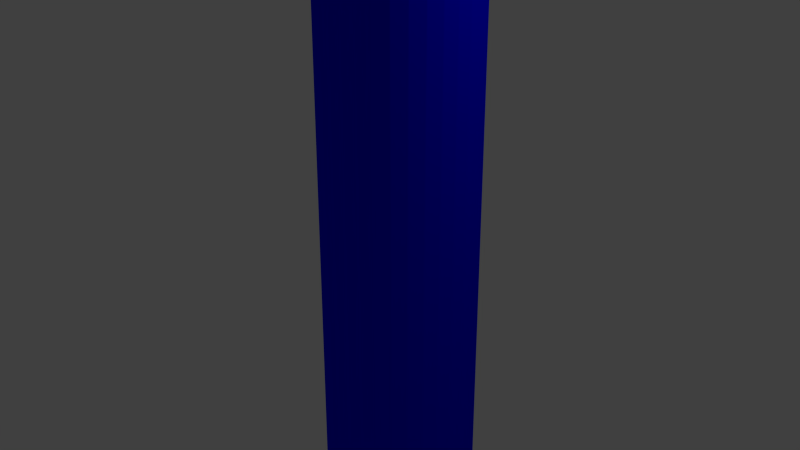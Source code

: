 # Source: poteau.blend  (saved by Blender 2.76.0; exported with 4.5.12 LTS)
import bpy
from mathutils import Matrix  # noqa: F401  (used for matrix-valued properties, if any)

bpy.ops.wm.read_factory_settings(use_empty=True)
scene = bpy.context.scene
scene.name = 'Scene'

# ---- collections
col_collection_1 = bpy.data.collections.new('Collection 1'); scene.collection.children.link(col_collection_1)

# ---- materials (node trees are filled in below, after node groups)
mat_material = bpy.data.materials.new('Material')
mat_material.alpha_threshold = 0.0
mat_material.use_transparent_shadow = False
mat_material.diffuse_color = (0.0, 0.0, 1.0, 1.0)
mat_material.roughness = 0.5

# ---- material node trees

# ---- world
world_world = bpy.data.worlds.new('World'); scene.world = world_world
world_world.color = (0.05088, 0.05088, 0.05088)
world_world.use_sun_shadow = False
world_world.sun_shadow_jitter_overblur = 0.0
world_world.cycles.sampling_method = 'MANUAL'
world_world.cycles.sample_map_resolution = 256

# ---- cameras
cam_camera = bpy.data.cameras.new('Camera')
cam_camera.clip_end = 100.0
cam_camera.lens = 35.0
cam_camera.sensor_width = 32.0
cam_camera.sensor_height = 18.0
cam_camera.ortho_scale = 7.314
cam_camera.dof.focus_distance = 0.0
cam_camera.dof.aperture_fstop = 128.0

# ---- lights
light_lamp = bpy.data.lights.new('Lamp', 'POINT')
light_lamp.transmission_factor = 0.0
light_lamp.cutoff_distance = 30.0
light_lamp.energy = 100.0
light_lamp.shadow_buffer_clip_start = 1.001
light_lamp.shadow_soft_size = 0.1
light_lamp.shadow_maximum_resolution = 0.006
light_lamp.use_absolute_resolution = True
light_lamp.cycles.use_multiple_importance_sampling = False

# ---- meshes
me_cylinder = bpy.data.meshes.new('Cylinder')
me_cylinder.from_pydata([(0.0, 1.0, -4.0), (0.0, 1.0, 4.0), (0.1951, 0.9808, -4.0), (0.1951, 0.9808, 4.0), (0.3827, 0.9239, -4.0), (0.3827, 0.9239, 4.0), (0.5556, 0.8315, -4.0), (0.5556, 0.8315, 4.0), (0.7071, 0.7071, -4.0), (0.7071, 0.7071, 4.0), (0.8315, 0.5556, -4.0), (0.8315, 0.5556, 4.0), (0.9239, 0.3827, -4.0), (0.9239, 0.3827, 4.0), (0.9808, 0.1951, -4.0), (0.9808, 0.1951, 4.0), (1.0, 7.55e-08, -4.0), (1.0, 7.55e-08, 4.0), (0.9808, -0.1951, -4.0), (0.9808, -0.1951, 4.0), (0.9239, -0.3827, -4.0), (0.9239, -0.3827, 4.0), (0.8315, -0.5556, -4.0), (0.8315, -0.5556, 4.0), (0.7071, -0.7071, -4.0), (0.7071, -0.7071, 4.0), (0.5556, -0.8315, -4.0), (0.5556, -0.8315, 4.0), (0.3827, -0.9239, -4.0), (0.3827, -0.9239, 4.0), (0.1951, -0.9808, -4.0), (0.1951, -0.9808, 4.0), (-3.258e-07, -1.0, -4.0), (-3.258e-07, -1.0, 4.0), (-0.1951, -0.9808, -4.0), (-0.1951, -0.9808, 4.0), (-0.3827, -0.9239, -4.0), (-0.3827, -0.9239, 4.0), (-0.5556, -0.8315, -4.0), (-0.5556, -0.8315, 4.0), (-0.7071, -0.7071, -4.0), (-0.7071, -0.7071, 4.0), (-0.8315, -0.5556, -4.0), (-0.8315, -0.5556, 4.0), (-0.9239, -0.3827, -4.0), (-0.9239, -0.3827, 4.0), (-0.9808, -0.1951, -4.0), (-0.9808, -0.1951, 4.0), (-1.0, 9.656e-07, -4.0), (-1.0, 9.656e-07, 4.0), (-0.9808, 0.1951, -4.0), (-0.9808, 0.1951, 4.0), (-0.9239, 0.3827, -4.0), (-0.9239, 0.3827, 4.0), (-0.8315, 0.5556, -4.0), (-0.8315, 0.5556, 4.0), (-0.7071, 0.7071, -4.0), (-0.7071, 0.7071, 4.0), (-0.5556, 0.8315, -4.0), (-0.5556, 0.8315, 4.0), (-0.3827, 0.9239, -4.0), (-0.3827, 0.9239, 4.0), (-0.1951, 0.9808, -4.0), (-0.1951, 0.9808, 4.0)], [], [(0, 1, 3, 2), (2, 3, 5, 4), (4, 5, 7, 6), (6, 7, 9, 8), (8, 9, 11, 10), (10, 11, 13, 12), (12, 13, 15, 14), (14, 15, 17, 16), (16, 17, 19, 18), (18, 19, 21, 20), (20, 21, 23, 22), (22, 23, 25, 24), (24, 25, 27, 26), (26, 27, 29, 28), (28, 29, 31, 30), (30, 31, 33, 32), (32, 33, 35, 34), (34, 35, 37, 36), (36, 37, 39, 38), (38, 39, 41, 40), (40, 41, 43, 42), (42, 43, 45, 44), (44, 45, 47, 46), (46, 47, 49, 48), (48, 49, 51, 50), (50, 51, 53, 52), (52, 53, 55, 54), (54, 55, 57, 56), (56, 57, 59, 58), (58, 59, 61, 60), (3, 1, 63, 61, 59, 57, 55, 53, 51, 49, 47, 45, 43, 41, 39, 37, 35, 33, 31, 29, 27, 25, 23, 21, 19, 17, 15, 13, 11, 9, 7, 5), (62, 63, 1, 0), (60, 61, 63, 62), (0, 2, 4, 6, 8, 10, 12, 14, 16, 18, 20, 22, 24, 26, 28, 30, 32, 34, 36, 38, 40, 42, 44, 46, 48, 50, 52, 54, 56, 58, 60, 62)])
_uv = me_cylinder.uv_layers.new(name='UVMap')
_uv.uv.foreach_set('vector', [0.08858, 1.0, 0.08858, 0.0, 0.1143, 0.0, 0.1143, 1.0, 0.1143, 1.0, 0.1143, 0.0, 0.1395, 0.0, 0.1395, 1.0, 0.1395, 1.0, 0.1395, 0.0, 0.1633, 0.0, 0.1633, 1.0, 0.1633, 1.0, 0.1633, 0.0, 0.1847, 2.98e-08, 0.1847, 1.0, 0.1847, 1.0, 0.1847, 2.98e-08, 0.2029, 2.98e-08, 0.2029, 1.0, 0.7388, 5.96e-08, 0.7388, 1.0, 0.7174, 1.0, 0.7174, 5.96e-08, 0.7174, 5.96e-08, 0.7174, 1.0, 0.6936, 1.0, 0.6936, 5.96e-08, 0.6936, 5.96e-08, 0.6936, 1.0, 0.6684, 1.0, 0.6684, 0.0, 0.6684, 0.0, 0.6684, 1.0, 0.6427, 1.0, 0.6427, 0.0, 0.6427, 0.0, 0.6427, 1.0, 0.6174, 1.0, 0.6174, 5.96e-08, 0.6174, 5.96e-08, 0.6174, 1.0, 0.5937, 1.0, 0.5937, 5.96e-08, 0.5937, 5.96e-08, 0.5937, 1.0, 0.5723, 1.0, 0.5723, 5.96e-08, 0.2029, 1.0, 0.2029, 5.96e-08, 0.2243, 0.0, 0.2243, 1.0, 0.2243, 1.0, 0.2243, 0.0, 0.248, 5.96e-08, 0.248, 1.0, 0.248, 1.0, 0.248, 5.96e-08, 0.2733, 0.0, 0.2733, 1.0, 0.2733, 1.0, 0.2733, 0.0, 0.299, 0.0, 0.299, 1.0, 0.299, 1.0, 0.299, 0.0, 0.3242, 5.96e-08, 0.3242, 1.0, 0.3242, 1.0, 0.3242, 5.96e-08, 0.348, 5.96e-08, 0.348, 1.0, 0.348, 1.0, 0.348, 5.96e-08, 0.3694, 8.941e-08, 0.3694, 1.0, 0.3694, 1.0, 0.3694, 8.941e-08, 0.3876, 0.0, 0.3876, 1.0, 0.5723, 5.96e-08, 0.5723, 1.0, 0.5509, 1.0, 0.5509, 5.96e-08, 0.5509, 5.96e-08, 0.5509, 1.0, 0.5271, 1.0, 0.5271, 0.0, 0.5271, 0.0, 0.5271, 1.0, 0.5019, 1.0, 0.5019, 0.0, 0.5019, 0.0, 0.5019, 1.0, 0.4762, 1.0, 0.4762, 0.0, 0.4762, 0.0, 0.4762, 1.0, 0.4509, 1.0, 0.4509, 5.96e-08, 0.4509, 5.96e-08, 0.4509, 1.0, 0.4272, 1.0, 0.4272, 5.96e-08, 0.4272, 5.96e-08, 0.4272, 1.0, 0.4058, 1.0, 0.4058, 0.0, 0.4058, 0.0, 0.4058, 1.0, 0.3876, 1.0, 0.3876, 5.96e-08, 1.33e-07, 1.0, 0.0, 2.98e-08, 0.01819, 0.0, 0.01819, 1.0, 0.01819, 1.0, 0.01819, 0.0, 0.03958, 5.96e-08, 0.03958, 1.0, 0.8565, 0.4976, 0.8313, 0.4928, 0.8075, 0.4834, 0.7861, 0.4698, 0.768, 0.4525, 0.7537, 0.4321, 0.7438, 0.4095, 0.7388, 0.3854, 0.7388, 0.3609, 0.7438, 0.3369, 0.7537, 0.3143, 0.768, 0.2939, 0.7861, 0.2766, 0.8075, 0.263, 0.8313, 0.2536, 0.8565, 0.2488, 0.8823, 0.2488, 0.9075, 0.2536, 0.9313, 0.263, 0.9527, 0.2766, 0.9708, 0.2939, 0.9851, 0.3143, 0.995, 0.3369, 1.0, 0.3609, 1.0, 0.3854, 0.995, 0.4095, 0.9851, 0.4321, 0.9708, 0.4525, 0.9527, 0.4698, 0.9313, 0.4834, 0.9075, 0.4928, 0.8823, 0.4976, 0.06335, 1.0, 0.06335, 2.98e-08, 0.08858, 0.0, 0.08858, 1.0, 0.03958, 1.0, 0.03958, 5.96e-08, 0.06335, 2.98e-08, 0.06335, 1.0, 0.8075, 0.2346, 0.7861, 0.221, 0.768, 0.2037, 0.7537, 0.1833, 0.7438, 0.1607, 0.7388, 0.1367, 0.7388, 0.1121, 0.7438, 0.08811, 0.7537, 0.06547, 0.768, 0.0451, 0.7861, 0.02777, 0.8075, 0.01416, 0.8313, 0.004781, 0.8565, 4.47e-08, 0.8823, 0.0, 0.9075, 0.004781, 0.9313, 0.01416, 0.9527, 0.02777, 0.9708, 0.0451, 0.9851, 0.06547, 0.995, 0.08811, 1.0, 0.1121, 1.0, 0.1367, 0.995, 0.1607, 0.9851, 0.1833, 0.9708, 0.2037, 0.9527, 0.221, 0.9313, 0.2346, 0.9075, 0.244, 0.8823, 0.2488, 0.8565, 0.2488, 0.8313, 0.244])
me_cylinder.materials.append(mat_material)
me_cylinder.use_remesh_preserve_volume = False
me_cylinder.use_remesh_preserve_attributes = False
me_cylinder.use_mirror_vertex_groups = False
me_cylinder.update()

# ---- objects
ob_poteau = bpy.data.objects.new('Poteau', me_cylinder)
ob_lamp = bpy.data.objects.new('Lamp', light_lamp)
ob_camera = bpy.data.objects.new('Camera', cam_camera)

# ---- transforms, parenting, visibility, modifiers, constraints
ob_poteau.location = (0.0, 0.0, 0.0)
ob_poteau.lock_location = (True, True, True)
ob_poteau.lock_rotation = (True, True, True)
ob_poteau.lock_scale = (True, True, True)
ob_poteau.lineart.crease_threshold = 0.0
ob_lamp.location = (4.076, 1.005, 5.904)
ob_lamp.rotation_euler = (0.6503, 0.05522, 1.866)
ob_lamp.lock_rotations_4d = False
ob_lamp.empty_display_type = 'ARROWS'
ob_lamp.color = (0.0, 0.0, 0.0, 0.0)
ob_lamp.lineart.crease_threshold = 0.0
ob_camera.location = (7.481, -6.508, 5.344)
ob_camera.rotation_euler = (1.109, 0.01082, 0.8149)
ob_camera.lock_rotations_4d = False
ob_camera.empty_display_type = 'ARROWS'
ob_camera.color = (0.0, 0.0, 0.0, 0.0)
ob_camera.display_type = 'WIRE'
ob_camera.lineart.crease_threshold = 0.0

# ---- collection membership
col_collection_1.objects.link(ob_poteau)
col_collection_1.objects.link(ob_lamp)
col_collection_1.objects.link(ob_camera)

# ---- scene / render settings (as saved in the file)
scene.camera = ob_poteau
scene.frame_start = 1; scene.frame_end = 250; scene.frame_set(1)
scene.render.engine = 'BLENDER_EEVEE_NEXT'
scene.render.resolution_percentage = 50
scene.render.dither_intensity = 0.0
scene.cycles.use_denoising = False
scene.cycles.samples = 10
scene.cycles.sampling_pattern = 'TABULATED_SOBOL'
scene.cycles.light_sampling_threshold = 0.0
scene.cycles.use_adaptive_sampling = False
scene.cycles.use_light_tree = False
scene.cycles.blur_glossy = 0.0
scene.cycles.pixel_filter_type = 'GAUSSIAN'
scene.cycles.sample_clamp_indirect = 0.0
scene.view_settings.view_transform = 'Standard'
bpy.context.view_layer.update()

# ---- added for rendering (the .blend has no active camera): camera
cam_auto = bpy.data.cameras.new('AutoCamera')
cam_auto.lens = 50.0
cam_auto.sensor_width = 36.0
cam_auto.clip_end = 1000.0
ob_auto_camera = bpy.data.objects.new('AutoCamera', cam_auto)
scene.collection.objects.link(ob_auto_camera)
ob_auto_camera.location = (7.85079, -9.42095, 6.28063)
ob_auto_camera.rotation_euler = (1.09748, -7.21219e-08, 0.694738)
scene.camera = ob_auto_camera
bpy.context.view_layer.update()
